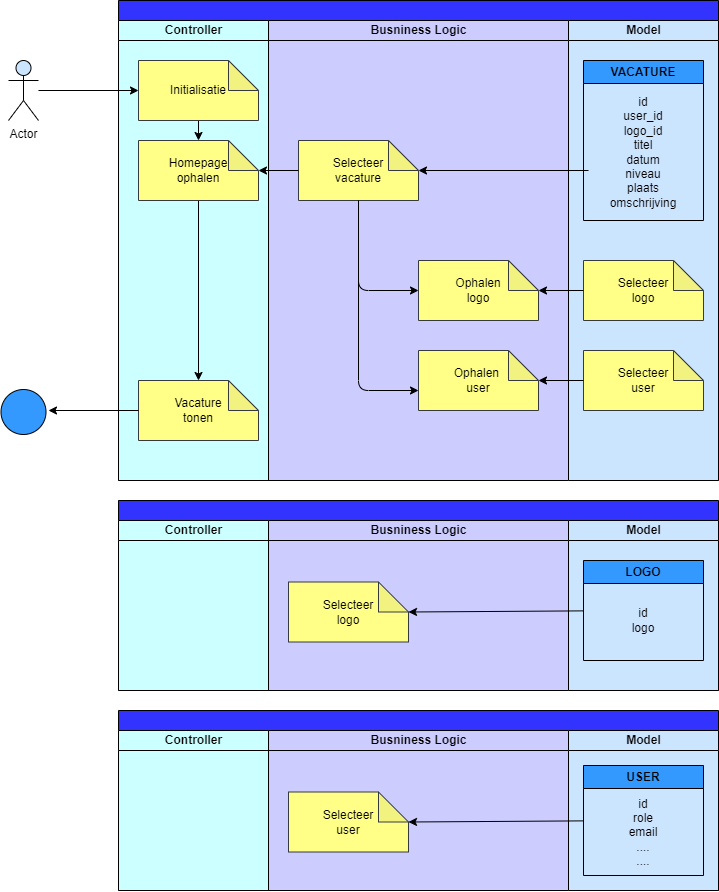

The diagram above was exported from draw.io. Its source (the exported page's mxGraphModel, read from the mxfile embedded in the PNG):
<mxGraphModel dx="1166" dy="1706" grid="1" gridSize="10" guides="1" tooltips="1" connect="1" arrows="1" fold="1" page="1" pageScale="1" pageWidth="850" pageHeight="1100" math="0" shadow="0">
  <root>
    <mxCell id="0" />
    <mxCell id="1" parent="0" />
    <mxCell id="2" value="" style="swimlane;childLayout=stackLayout;resizeParent=1;resizeParentMax=0;startSize=20;html=1;fillColor=#3333FF;strokeColor=#000000;fontColor=#000000;swimlaneFillColor=#CCCCFF;" parent="1" vertex="1">
      <mxGeometry x="160.00000000000045" y="-1040" width="600" height="480" as="geometry" />
    </mxCell>
    <mxCell id="3" value="&lt;font color=&quot;#000000&quot;&gt;Controller&lt;/font&gt;" style="swimlane;startSize=20;html=1;fillColor=#CCFFFF;labelBackgroundColor=none;swimlaneFillColor=#CCFFFF;strokeColor=#000000;" parent="2" vertex="1">
      <mxGeometry y="20" width="150" height="460" as="geometry" />
    </mxCell>
    <mxCell id="20" style="edgeStyle=none;html=1;exitX=0.5;exitY=1;exitDx=0;exitDy=0;exitPerimeter=0;entryX=0.5;entryY=0;entryDx=0;entryDy=0;entryPerimeter=0;strokeColor=#000000;" parent="3" source="4" target="19" edge="1">
      <mxGeometry relative="1" as="geometry" />
    </mxCell>
    <mxCell id="4" value="&lt;font color=&quot;#000000&quot;&gt;Initialisatie&lt;/font&gt;" style="shape=note;whiteSpace=wrap;html=1;backgroundOutline=1;darkOpacity=0.05;labelBackgroundColor=none;strokeColor=#36393d;fillColor=#ffff88;" parent="3" vertex="1">
      <mxGeometry x="20" y="40" width="120" height="60" as="geometry" />
    </mxCell>
    <mxCell id="5" value="&lt;font color=&quot;#000000&quot;&gt;Vacature&lt;br&gt;tonen&lt;br&gt;&lt;/font&gt;" style="shape=note;whiteSpace=wrap;html=1;backgroundOutline=1;darkOpacity=0.05;labelBackgroundColor=none;strokeColor=#36393d;fillColor=#ffff88;" parent="3" vertex="1">
      <mxGeometry x="20" y="360" width="120" height="60" as="geometry" />
    </mxCell>
    <mxCell id="21" style="edgeStyle=none;html=1;exitX=0.5;exitY=1;exitDx=0;exitDy=0;exitPerimeter=0;strokeColor=#000000;" parent="3" source="19" target="5" edge="1">
      <mxGeometry relative="1" as="geometry" />
    </mxCell>
    <mxCell id="19" value="&lt;font color=&quot;#000000&quot;&gt;Homepage&lt;br&gt;ophalen&lt;br&gt;&lt;/font&gt;" style="shape=note;whiteSpace=wrap;html=1;backgroundOutline=1;darkOpacity=0.05;labelBackgroundColor=none;strokeColor=#36393d;fillColor=#ffff88;" parent="3" vertex="1">
      <mxGeometry x="20" y="120" width="120" height="60" as="geometry" />
    </mxCell>
    <mxCell id="6" value="&lt;font color=&quot;#000000&quot;&gt;Busniness Logic&lt;/font&gt;" style="swimlane;startSize=20;html=1;fillColor=#CCCCFF;strokeColor=#000000;" parent="2" vertex="1">
      <mxGeometry x="150" y="20" width="300" height="460" as="geometry" />
    </mxCell>
    <mxCell id="7" style="edgeStyle=none;html=1;exitX=0.5;exitY=1;exitDx=0;exitDy=0;exitPerimeter=0;entryX=0;entryY=0.5;entryDx=0;entryDy=0;entryPerimeter=0;strokeColor=#000000;fontColor=#000000;" parent="6" source="8" target="9" edge="1">
      <mxGeometry relative="1" as="geometry">
        <Array as="points">
          <mxPoint x="89.99999999999955" y="270" />
        </Array>
      </mxGeometry>
    </mxCell>
    <mxCell id="8" value="&lt;font color=&quot;#000000&quot;&gt;Selecteer&lt;br&gt;vacature&lt;br&gt;&lt;/font&gt;" style="shape=note;whiteSpace=wrap;html=1;backgroundOutline=1;darkOpacity=0.05;labelBackgroundColor=none;strokeColor=#36393d;fillColor=#ffff88;" parent="6" vertex="1">
      <mxGeometry x="30" y="120" width="120" height="60" as="geometry" />
    </mxCell>
    <mxCell id="9" value="&lt;font color=&quot;#000000&quot;&gt;Ophalen&lt;br&gt;logo&lt;br&gt;&lt;/font&gt;" style="shape=note;whiteSpace=wrap;html=1;backgroundOutline=1;darkOpacity=0.05;labelBackgroundColor=none;strokeColor=#36393d;fillColor=#ffff88;" parent="6" vertex="1">
      <mxGeometry x="150" y="240" width="120" height="60" as="geometry" />
    </mxCell>
    <mxCell id="67" value="&lt;font color=&quot;#000000&quot;&gt;Ophalen &lt;br&gt;user&lt;/font&gt;" style="shape=note;whiteSpace=wrap;html=1;backgroundOutline=1;darkOpacity=0.05;labelBackgroundColor=none;strokeColor=#36393d;fillColor=#ffff88;" parent="6" vertex="1">
      <mxGeometry x="150" y="330" width="120" height="60" as="geometry" />
    </mxCell>
    <mxCell id="10" value="&lt;font color=&quot;#000000&quot;&gt;Model&lt;/font&gt;" style="swimlane;startSize=20;html=1;strokeColor=#000000;swimlaneFillColor=#CCE5FF;fillColor=#CCE5FF;" parent="2" vertex="1">
      <mxGeometry x="450" y="20" width="150" height="460" as="geometry" />
    </mxCell>
    <mxCell id="11" value="VACATURE" style="swimlane;whiteSpace=wrap;html=1;labelBackgroundColor=none;strokeColor=#000000;fontColor=#000000;fillColor=#3399FF;" parent="10" vertex="1">
      <mxGeometry x="15" y="40" width="120" height="160" as="geometry" />
    </mxCell>
    <mxCell id="12" value="id&lt;br&gt;user_id&lt;br&gt;logo_id&lt;br&gt;titel&lt;br&gt;datum&lt;br&gt;niveau&lt;br&gt;plaats&lt;br&gt;omschrijving" style="text;html=1;strokeColor=none;fillColor=none;align=center;verticalAlign=middle;whiteSpace=wrap;rounded=0;labelBackgroundColor=none;fontColor=#000000;" parent="11" vertex="1">
      <mxGeometry x="30" y="27" width="60" height="130" as="geometry" />
    </mxCell>
    <mxCell id="13" value="&lt;font color=&quot;#000000&quot;&gt;Selecteer&lt;br&gt;logo&lt;/font&gt;" style="shape=note;whiteSpace=wrap;html=1;backgroundOutline=1;darkOpacity=0.05;labelBackgroundColor=none;strokeColor=#36393d;fillColor=#ffff88;" parent="10" vertex="1">
      <mxGeometry x="15" y="240" width="120" height="60" as="geometry" />
    </mxCell>
    <mxCell id="66" value="&lt;font color=&quot;#000000&quot;&gt;Selecteer&lt;br&gt;user&lt;/font&gt;" style="shape=note;whiteSpace=wrap;html=1;backgroundOutline=1;darkOpacity=0.05;labelBackgroundColor=none;strokeColor=#36393d;fillColor=#ffff88;" parent="10" vertex="1">
      <mxGeometry x="15" y="330" width="120" height="60" as="geometry" />
    </mxCell>
    <mxCell id="14" style="edgeStyle=none;html=1;strokeColor=#000000;fontColor=#000000;" parent="2" target="8" edge="1">
      <mxGeometry relative="1" as="geometry">
        <mxPoint x="469.99999999999955" y="170" as="sourcePoint" />
      </mxGeometry>
    </mxCell>
    <mxCell id="30" style="edgeStyle=none;html=1;exitX=0;exitY=0.5;exitDx=0;exitDy=0;exitPerimeter=0;entryX=0;entryY=0;entryDx=120;entryDy=30;entryPerimeter=0;strokeColor=#000000;" parent="2" source="8" target="19" edge="1">
      <mxGeometry relative="1" as="geometry" />
    </mxCell>
    <mxCell id="70" style="edgeStyle=none;html=1;entryX=0;entryY=0;entryDx=120;entryDy=30;entryPerimeter=0;strokeColor=#000000;" parent="2" source="66" target="67" edge="1">
      <mxGeometry relative="1" as="geometry" />
    </mxCell>
    <mxCell id="16" style="edgeStyle=none;html=1;entryX=0;entryY=0.5;entryDx=0;entryDy=0;entryPerimeter=0;strokeColor=#000000;" parent="1" source="15" target="4" edge="1">
      <mxGeometry relative="1" as="geometry" />
    </mxCell>
    <mxCell id="15" value="Actor" style="shape=umlActor;verticalLabelPosition=bottom;verticalAlign=top;html=1;outlineConnect=0;labelBackgroundColor=none;strokeColor=#000000;fontColor=#000000;fillColor=#CCE5FF;" parent="1" vertex="1">
      <mxGeometry x="50" y="-980" width="30" height="60" as="geometry" />
    </mxCell>
    <mxCell id="17" value="" style="ellipse;whiteSpace=wrap;html=1;aspect=fixed;labelBackgroundColor=none;strokeColor=#000000;fontColor=#000000;fillColor=#3399FF;" parent="1" vertex="1">
      <mxGeometry x="42.5" y="-651" width="45" height="45" as="geometry" />
    </mxCell>
    <mxCell id="18" style="edgeStyle=none;html=1;strokeColor=#000000;" parent="1" source="5" edge="1">
      <mxGeometry relative="1" as="geometry">
        <mxPoint x="90" y="-630" as="targetPoint" />
      </mxGeometry>
    </mxCell>
    <mxCell id="22" value="" style="swimlane;childLayout=stackLayout;resizeParent=1;resizeParentMax=0;startSize=20;html=1;fillColor=#3333FF;strokeColor=#000000;fontColor=#000000;swimlaneFillColor=#CCCCFF;" parent="1" vertex="1">
      <mxGeometry x="160" y="-540" width="600" height="190" as="geometry" />
    </mxCell>
    <mxCell id="23" value="&lt;font color=&quot;#000000&quot;&gt;Controller&lt;/font&gt;" style="swimlane;startSize=20;html=1;fillColor=#CCFFFF;labelBackgroundColor=none;swimlaneFillColor=#CCFFFF;strokeColor=#000000;" parent="22" vertex="1">
      <mxGeometry y="20" width="150" height="170" as="geometry" />
    </mxCell>
    <mxCell id="24" value="&lt;font color=&quot;#000000&quot;&gt;Busniness Logic&lt;/font&gt;" style="swimlane;startSize=20;html=1;fillColor=#CCCCFF;strokeColor=#000000;" parent="22" vertex="1">
      <mxGeometry x="150" y="20" width="300" height="170" as="geometry" />
    </mxCell>
    <mxCell id="25" value="&lt;font color=&quot;#000000&quot;&gt;Selecteer&lt;br&gt;logo&lt;/font&gt;" style="shape=note;whiteSpace=wrap;html=1;backgroundOutline=1;darkOpacity=0.05;labelBackgroundColor=none;strokeColor=#36393d;fillColor=#ffff88;" parent="24" vertex="1">
      <mxGeometry x="20.000000000000455" y="61.5" width="120" height="60" as="geometry" />
    </mxCell>
    <mxCell id="26" value="&lt;font color=&quot;#000000&quot;&gt;Model&lt;/font&gt;" style="swimlane;startSize=20;html=1;strokeColor=#000000;swimlaneFillColor=#CCE5FF;fillColor=#CCE5FF;" parent="22" vertex="1">
      <mxGeometry x="450" y="20" width="150" height="170" as="geometry" />
    </mxCell>
    <mxCell id="27" value="LOGO" style="swimlane;whiteSpace=wrap;html=1;labelBackgroundColor=none;strokeColor=#000000;fontColor=#000000;fillColor=#3399FF;" parent="26" vertex="1">
      <mxGeometry x="15" y="40" width="120" height="100" as="geometry" />
    </mxCell>
    <mxCell id="28" value="id&lt;br&gt;logo" style="text;html=1;strokeColor=none;fillColor=none;align=center;verticalAlign=middle;whiteSpace=wrap;rounded=0;labelBackgroundColor=none;fontColor=#000000;" parent="27" vertex="1">
      <mxGeometry x="30" y="21.5" width="60" height="77" as="geometry" />
    </mxCell>
    <mxCell id="29" style="edgeStyle=none;html=1;entryX=0;entryY=0;entryDx=120;entryDy=30;entryPerimeter=0;strokeColor=#000000;" parent="22" source="27" target="25" edge="1">
      <mxGeometry relative="1" as="geometry" />
    </mxCell>
    <mxCell id="31" value="" style="swimlane;childLayout=stackLayout;resizeParent=1;resizeParentMax=0;startSize=20;html=1;fillColor=#3333FF;strokeColor=#000000;fontColor=#000000;swimlaneFillColor=#CCCCFF;" parent="1" vertex="1">
      <mxGeometry x="160" y="-330" width="600" height="180" as="geometry" />
    </mxCell>
    <mxCell id="32" value="&lt;font color=&quot;#000000&quot;&gt;Controller&lt;/font&gt;" style="swimlane;startSize=20;html=1;fillColor=#CCFFFF;labelBackgroundColor=none;swimlaneFillColor=#CCFFFF;strokeColor=#000000;" parent="31" vertex="1">
      <mxGeometry y="20" width="150" height="160" as="geometry" />
    </mxCell>
    <mxCell id="33" value="&lt;font color=&quot;#000000&quot;&gt;Busniness Logic&lt;/font&gt;" style="swimlane;startSize=20;html=1;fillColor=#CCCCFF;strokeColor=#000000;" parent="31" vertex="1">
      <mxGeometry x="150" y="20" width="300" height="160" as="geometry" />
    </mxCell>
    <mxCell id="34" value="&lt;font color=&quot;#000000&quot;&gt;Selecteer&lt;br&gt;user&lt;br&gt;&lt;/font&gt;" style="shape=note;whiteSpace=wrap;html=1;backgroundOutline=1;darkOpacity=0.05;labelBackgroundColor=none;strokeColor=#36393d;fillColor=#ffff88;" parent="33" vertex="1">
      <mxGeometry x="20.000000000000455" y="61.5" width="120" height="60" as="geometry" />
    </mxCell>
    <mxCell id="35" value="&lt;font color=&quot;#000000&quot;&gt;Model&lt;/font&gt;" style="swimlane;startSize=20;html=1;strokeColor=#000000;swimlaneFillColor=#CCE5FF;fillColor=#CCE5FF;" parent="31" vertex="1">
      <mxGeometry x="450" y="20" width="150" height="160" as="geometry" />
    </mxCell>
    <mxCell id="36" value="USER" style="swimlane;whiteSpace=wrap;html=1;labelBackgroundColor=none;strokeColor=#000000;fontColor=#000000;fillColor=#3399FF;" parent="35" vertex="1">
      <mxGeometry x="15" y="35" width="120" height="110" as="geometry" />
    </mxCell>
    <mxCell id="37" value="id&lt;br&gt;role&lt;br&gt;email&lt;br&gt;....&lt;br&gt;...." style="text;html=1;strokeColor=none;fillColor=none;align=center;verticalAlign=middle;whiteSpace=wrap;rounded=0;labelBackgroundColor=none;fontColor=#000000;" parent="36" vertex="1">
      <mxGeometry x="30" y="28.5" width="60" height="77" as="geometry" />
    </mxCell>
    <mxCell id="38" style="edgeStyle=none;html=1;entryX=0;entryY=0;entryDx=120;entryDy=30;entryPerimeter=0;strokeColor=#000000;" parent="31" source="36" target="34" edge="1">
      <mxGeometry relative="1" as="geometry" />
    </mxCell>
    <mxCell id="68" style="edgeStyle=none;html=1;strokeColor=#000000;" parent="1" source="8" edge="1">
      <mxGeometry relative="1" as="geometry">
        <mxPoint x="460.0000000000002" y="-650" as="targetPoint" />
        <Array as="points">
          <mxPoint x="400" y="-650" />
        </Array>
      </mxGeometry>
    </mxCell>
    <mxCell id="69" style="edgeStyle=none;html=1;strokeColor=#000000;" parent="1" source="13" edge="1">
      <mxGeometry relative="1" as="geometry">
        <mxPoint x="580.0000000000002" y="-750" as="targetPoint" />
      </mxGeometry>
    </mxCell>
  </root>
</mxGraphModel>